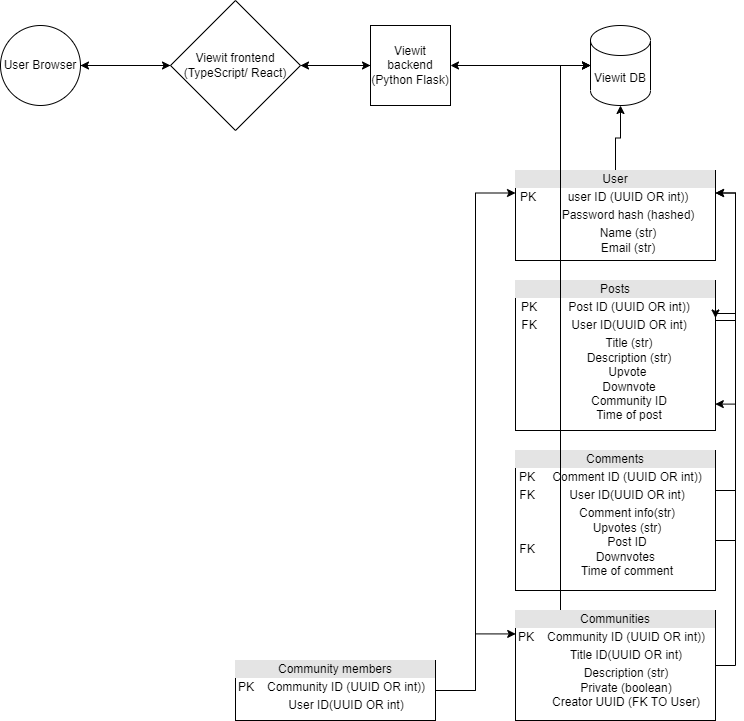

The diagram above was exported from draw.io. Its source (the exported page's mxGraphModel, read from the mxfile embedded in the PNG):
<mxGraphModel dx="780" dy="752" grid="1" gridSize="10" guides="1" tooltips="1" connect="1" arrows="1" fold="1" page="1" pageScale="1" pageWidth="900" pageHeight="1600" math="0" shadow="0">
  <root>
    <mxCell id="0" />
    <mxCell id="1" parent="0" />
    <mxCell id="23DcShXdSTDxE3sT95l4-2" style="edgeStyle=orthogonalEdgeStyle;rounded=0;orthogonalLoop=1;jettySize=auto;html=1;entryX=1;entryY=0.5;entryDx=0;entryDy=0;" parent="1" source="F1F4tLK2kQynjmiAsVz--1" target="F1F4tLK2kQynjmiAsVz--19" edge="1">
      <mxGeometry relative="1" as="geometry" />
    </mxCell>
    <mxCell id="F1F4tLK2kQynjmiAsVz--1" value="Viewit DB&lt;br&gt;" style="shape=cylinder3;whiteSpace=wrap;html=1;boundedLbl=1;backgroundOutline=1;size=15;" parent="1" vertex="1">
      <mxGeometry x="635" y="65" width="60" height="80" as="geometry" />
    </mxCell>
    <mxCell id="F1F4tLK2kQynjmiAsVz--4" style="edgeStyle=orthogonalEdgeStyle;rounded=0;orthogonalLoop=1;jettySize=auto;html=1;" parent="1" source="F1F4tLK2kQynjmiAsVz--2" target="F1F4tLK2kQynjmiAsVz--1" edge="1">
      <mxGeometry relative="1" as="geometry" />
    </mxCell>
    <mxCell id="F1F4tLK2kQynjmiAsVz--2" value="&lt;div style=&quot;text-align: center ; box-sizing: border-box ; width: 100% ; background: rgb(228 , 228 , 228) ; padding: 2px&quot;&gt;User&lt;/div&gt;&lt;table style=&quot;text-align: center ; width: 100% ; font-size: 1em&quot; cellpadding=&quot;2&quot; cellspacing=&quot;0&quot;&gt;&lt;tbody&gt;&lt;tr&gt;&lt;td&gt;PK&lt;/td&gt;&lt;td&gt;user ID (UUID OR int))&lt;/td&gt;&lt;/tr&gt;&lt;tr&gt;&lt;td&gt;&lt;br&gt;&lt;/td&gt;&lt;td&gt;Password hash (hashed)&lt;/td&gt;&lt;/tr&gt;&lt;tr&gt;&lt;td&gt;&lt;/td&gt;&lt;td&gt;Name (str)&lt;br&gt;Email (str)&lt;br&gt;&lt;/td&gt;&lt;/tr&gt;&lt;/tbody&gt;&lt;/table&gt;" style="verticalAlign=top;align=left;overflow=fill;html=1;" parent="1" vertex="1">
      <mxGeometry x="560" y="210" width="200" height="90" as="geometry" />
    </mxCell>
    <mxCell id="F1F4tLK2kQynjmiAsVz--6" style="edgeStyle=orthogonalEdgeStyle;rounded=0;orthogonalLoop=1;jettySize=auto;html=1;entryX=1;entryY=0.25;entryDx=0;entryDy=0;" parent="1" source="F1F4tLK2kQynjmiAsVz--5" target="F1F4tLK2kQynjmiAsVz--2" edge="1">
      <mxGeometry relative="1" as="geometry">
        <Array as="points">
          <mxPoint x="780" y="360" />
          <mxPoint x="780" y="233" />
        </Array>
      </mxGeometry>
    </mxCell>
    <mxCell id="F1F4tLK2kQynjmiAsVz--7" style="edgeStyle=orthogonalEdgeStyle;rounded=0;orthogonalLoop=1;jettySize=auto;html=1;entryX=0;entryY=0.5;entryDx=0;entryDy=0;entryPerimeter=0;" parent="1" source="F1F4tLK2kQynjmiAsVz--5" target="F1F4tLK2kQynjmiAsVz--1" edge="1">
      <mxGeometry relative="1" as="geometry">
        <Array as="points">
          <mxPoint x="605" y="370" />
          <mxPoint x="605" y="105" />
        </Array>
      </mxGeometry>
    </mxCell>
    <mxCell id="F1F4tLK2kQynjmiAsVz--5" value="&lt;div style=&quot;text-align: center ; box-sizing: border-box ; width: 100% ; background: rgb(228 , 228 , 228) ; padding: 2px&quot;&gt;Posts&lt;/div&gt;&lt;table style=&quot;text-align: center ; width: 100% ; font-size: 1em&quot; cellpadding=&quot;2&quot; cellspacing=&quot;0&quot;&gt;&lt;tbody&gt;&lt;tr&gt;&lt;td&gt;PK&lt;/td&gt;&lt;td&gt;Post ID (UUID OR int))&lt;/td&gt;&lt;/tr&gt;&lt;tr&gt;&lt;td&gt;FK&lt;/td&gt;&lt;td&gt;User ID(UUID OR int)&lt;/td&gt;&lt;/tr&gt;&lt;tr&gt;&lt;td&gt;&lt;/td&gt;&lt;td&gt;Title (str)&lt;br&gt;Description (str)&lt;br&gt;Upvote&amp;nbsp;&lt;br&gt;Downvote&lt;br&gt;Community ID&lt;br&gt;Time of post&lt;/td&gt;&lt;/tr&gt;&lt;/tbody&gt;&lt;/table&gt;" style="verticalAlign=top;align=left;overflow=fill;html=1;" parent="1" vertex="1">
      <mxGeometry x="560" y="320" width="200" height="150" as="geometry" />
    </mxCell>
    <mxCell id="F1F4tLK2kQynjmiAsVz--9" style="edgeStyle=orthogonalEdgeStyle;rounded=0;orthogonalLoop=1;jettySize=auto;html=1;entryX=1;entryY=0.25;entryDx=0;entryDy=0;" parent="1" source="F1F4tLK2kQynjmiAsVz--8" target="F1F4tLK2kQynjmiAsVz--5" edge="1">
      <mxGeometry relative="1" as="geometry">
        <Array as="points">
          <mxPoint x="780" y="580" />
          <mxPoint x="780" y="353" />
        </Array>
      </mxGeometry>
    </mxCell>
    <mxCell id="F1F4tLK2kQynjmiAsVz--10" style="edgeStyle=orthogonalEdgeStyle;rounded=0;orthogonalLoop=1;jettySize=auto;html=1;entryX=1;entryY=0.25;entryDx=0;entryDy=0;" parent="1" source="F1F4tLK2kQynjmiAsVz--8" target="F1F4tLK2kQynjmiAsVz--2" edge="1">
      <mxGeometry relative="1" as="geometry">
        <mxPoint x="780" y="230" as="targetPoint" />
        <Array as="points">
          <mxPoint x="780" y="530" />
          <mxPoint x="780" y="233" />
        </Array>
      </mxGeometry>
    </mxCell>
    <mxCell id="F1F4tLK2kQynjmiAsVz--12" style="edgeStyle=orthogonalEdgeStyle;rounded=0;orthogonalLoop=1;jettySize=auto;html=1;entryX=0;entryY=0.5;entryDx=0;entryDy=0;entryPerimeter=0;" parent="1" source="F1F4tLK2kQynjmiAsVz--8" target="F1F4tLK2kQynjmiAsVz--1" edge="1">
      <mxGeometry relative="1" as="geometry">
        <mxPoint x="605" y="95" as="targetPoint" />
        <Array as="points">
          <mxPoint x="605" y="540" />
          <mxPoint x="605" y="105" />
        </Array>
      </mxGeometry>
    </mxCell>
    <mxCell id="F1F4tLK2kQynjmiAsVz--8" value="&lt;div style=&quot;text-align: center ; box-sizing: border-box ; width: 100% ; background: rgb(228 , 228 , 228) ; padding: 2px&quot;&gt;Comments&lt;/div&gt;&lt;table style=&quot;text-align: center ; width: 100% ; font-size: 1em&quot; cellpadding=&quot;2&quot; cellspacing=&quot;0&quot;&gt;&lt;tbody&gt;&lt;tr&gt;&lt;td&gt;PK&lt;/td&gt;&lt;td&gt;Comment ID (UUID OR int))&lt;/td&gt;&lt;/tr&gt;&lt;tr&gt;&lt;td&gt;FK&lt;/td&gt;&lt;td&gt;User ID(UUID OR int)&lt;/td&gt;&lt;/tr&gt;&lt;tr&gt;&lt;td&gt;FK&lt;/td&gt;&lt;td&gt;Comment info(str)&lt;br&gt;Upvotes (str)&lt;br&gt;Post ID&lt;br&gt;Downvotes&amp;nbsp;&lt;br&gt;Time of comment&lt;br&gt;&lt;br&gt;&lt;/td&gt;&lt;/tr&gt;&lt;/tbody&gt;&lt;/table&gt;" style="verticalAlign=top;align=left;overflow=fill;html=1;" parent="1" vertex="1">
      <mxGeometry x="560" y="490" width="200" height="140" as="geometry" />
    </mxCell>
    <mxCell id="F1F4tLK2kQynjmiAsVz--14" style="edgeStyle=orthogonalEdgeStyle;rounded=0;orthogonalLoop=1;jettySize=auto;html=1;entryX=0;entryY=0.5;entryDx=0;entryDy=0;entryPerimeter=0;" parent="1" source="F1F4tLK2kQynjmiAsVz--13" target="F1F4tLK2kQynjmiAsVz--1" edge="1">
      <mxGeometry relative="1" as="geometry">
        <mxPoint x="605" y="95" as="targetPoint" />
        <Array as="points">
          <mxPoint x="605" y="685" />
          <mxPoint x="605" y="105" />
        </Array>
      </mxGeometry>
    </mxCell>
    <mxCell id="F1F4tLK2kQynjmiAsVz--18" style="edgeStyle=orthogonalEdgeStyle;rounded=0;orthogonalLoop=1;jettySize=auto;html=1;entryX=0.999;entryY=0.824;entryDx=0;entryDy=0;entryPerimeter=0;" parent="1" source="F1F4tLK2kQynjmiAsVz--13" target="F1F4tLK2kQynjmiAsVz--5" edge="1">
      <mxGeometry relative="1" as="geometry">
        <Array as="points">
          <mxPoint x="780" y="705" />
          <mxPoint x="780" y="444" />
        </Array>
      </mxGeometry>
    </mxCell>
    <mxCell id="F1F4tLK2kQynjmiAsVz--13" value="&lt;div style=&quot;text-align: center ; box-sizing: border-box ; width: 100% ; background: rgb(228 , 228 , 228) ; padding: 2px&quot;&gt;Communities&lt;/div&gt;&lt;table style=&quot;text-align: center ; width: 100% ; font-size: 1em&quot; cellpadding=&quot;2&quot; cellspacing=&quot;0&quot;&gt;&lt;tbody&gt;&lt;tr&gt;&lt;td&gt;PK&lt;/td&gt;&lt;td&gt;Community ID (UUID OR int))&lt;/td&gt;&lt;/tr&gt;&lt;tr&gt;&lt;td&gt;&lt;br&gt;&lt;/td&gt;&lt;td&gt;Title ID(UUID OR int)&lt;/td&gt;&lt;/tr&gt;&lt;tr&gt;&lt;td&gt;&lt;br&gt;&lt;/td&gt;&lt;td&gt;Description (str)&lt;br&gt;Private (boolean)&lt;br&gt;Creator UUID (FK TO User)&lt;br&gt;&lt;br&gt;&lt;/td&gt;&lt;/tr&gt;&lt;/tbody&gt;&lt;/table&gt;" style="verticalAlign=top;align=left;overflow=fill;html=1;" parent="1" vertex="1">
      <mxGeometry x="560" y="650" width="200" height="110" as="geometry" />
    </mxCell>
    <mxCell id="F1F4tLK2kQynjmiAsVz--16" style="edgeStyle=orthogonalEdgeStyle;rounded=0;orthogonalLoop=1;jettySize=auto;html=1;entryX=0.001;entryY=0.213;entryDx=0;entryDy=0;entryPerimeter=0;" parent="1" source="F1F4tLK2kQynjmiAsVz--15" target="F1F4tLK2kQynjmiAsVz--13" edge="1">
      <mxGeometry relative="1" as="geometry" />
    </mxCell>
    <mxCell id="F1F4tLK2kQynjmiAsVz--17" style="edgeStyle=orthogonalEdgeStyle;rounded=0;orthogonalLoop=1;jettySize=auto;html=1;entryX=0;entryY=0.25;entryDx=0;entryDy=0;" parent="1" source="F1F4tLK2kQynjmiAsVz--15" target="F1F4tLK2kQynjmiAsVz--2" edge="1">
      <mxGeometry relative="1" as="geometry" />
    </mxCell>
    <mxCell id="F1F4tLK2kQynjmiAsVz--15" value="&lt;div style=&quot;text-align: center ; box-sizing: border-box ; width: 100% ; background: rgb(228 , 228 , 228) ; padding: 2px&quot;&gt;Community members&lt;/div&gt;&lt;table style=&quot;text-align: center ; width: 100% ; font-size: 1em&quot; cellpadding=&quot;2&quot; cellspacing=&quot;0&quot;&gt;&lt;tbody&gt;&lt;tr&gt;&lt;td&gt;PK&lt;/td&gt;&lt;td&gt;Community ID (UUID OR int))&lt;/td&gt;&lt;/tr&gt;&lt;tr&gt;&lt;td&gt;&lt;br&gt;&lt;/td&gt;&lt;td&gt;User ID(UUID OR int)&lt;/td&gt;&lt;/tr&gt;&lt;tr&gt;&lt;td&gt;&lt;br&gt;&lt;/td&gt;&lt;td&gt;&lt;br&gt;&lt;/td&gt;&lt;/tr&gt;&lt;/tbody&gt;&lt;/table&gt;" style="verticalAlign=top;align=left;overflow=fill;html=1;" parent="1" vertex="1">
      <mxGeometry x="280" y="700" width="200" height="60" as="geometry" />
    </mxCell>
    <mxCell id="23DcShXdSTDxE3sT95l4-4" style="edgeStyle=orthogonalEdgeStyle;rounded=0;orthogonalLoop=1;jettySize=auto;html=1;" parent="1" source="F1F4tLK2kQynjmiAsVz--19" target="23DcShXdSTDxE3sT95l4-3" edge="1">
      <mxGeometry relative="1" as="geometry" />
    </mxCell>
    <mxCell id="F1F4tLK2kQynjmiAsVz--19" value="Viewit backend (Python Flask)" style="whiteSpace=wrap;html=1;aspect=fixed;" parent="1" vertex="1">
      <mxGeometry x="415" y="65" width="80" height="80" as="geometry" />
    </mxCell>
    <mxCell id="23DcShXdSTDxE3sT95l4-5" style="edgeStyle=orthogonalEdgeStyle;rounded=0;orthogonalLoop=1;jettySize=auto;html=1;entryX=0;entryY=0.5;entryDx=0;entryDy=0;" parent="1" source="23DcShXdSTDxE3sT95l4-3" target="F1F4tLK2kQynjmiAsVz--19" edge="1">
      <mxGeometry relative="1" as="geometry" />
    </mxCell>
    <mxCell id="23DcShXdSTDxE3sT95l4-8" style="edgeStyle=orthogonalEdgeStyle;rounded=0;orthogonalLoop=1;jettySize=auto;html=1;entryX=1;entryY=0.5;entryDx=0;entryDy=0;" parent="1" source="23DcShXdSTDxE3sT95l4-3" target="23DcShXdSTDxE3sT95l4-6" edge="1">
      <mxGeometry relative="1" as="geometry" />
    </mxCell>
    <mxCell id="23DcShXdSTDxE3sT95l4-3" value="Viewit frontend (TypeScript/ React)&lt;br&gt;" style="rhombus;whiteSpace=wrap;html=1;" parent="1" vertex="1">
      <mxGeometry x="215" y="40" width="130" height="130" as="geometry" />
    </mxCell>
    <mxCell id="23DcShXdSTDxE3sT95l4-7" style="edgeStyle=orthogonalEdgeStyle;rounded=0;orthogonalLoop=1;jettySize=auto;html=1;entryX=0;entryY=0.5;entryDx=0;entryDy=0;" parent="1" source="23DcShXdSTDxE3sT95l4-6" target="23DcShXdSTDxE3sT95l4-3" edge="1">
      <mxGeometry relative="1" as="geometry" />
    </mxCell>
    <mxCell id="23DcShXdSTDxE3sT95l4-6" value="User Browser" style="ellipse;whiteSpace=wrap;html=1;aspect=fixed;" parent="1" vertex="1">
      <mxGeometry x="45" y="65" width="80" height="80" as="geometry" />
    </mxCell>
  </root>
</mxGraphModel>